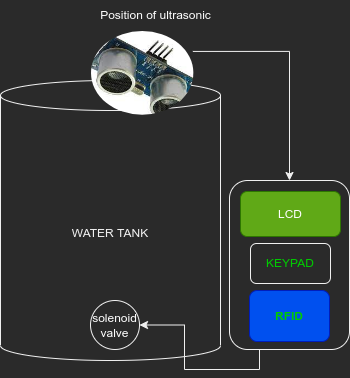

The diagram above was exported from draw.io. Its source (the exported page's mxGraphModel, read from the mxfile embedded in the PNG):
<mxGraphModel dx="802" dy="566" grid="1" gridSize="10" guides="1" tooltips="1" connect="1" arrows="1" fold="1" page="1" pageScale="1" pageWidth="827" pageHeight="1169" math="0" shadow="0">
  <root>
    <mxCell id="0" />
    <mxCell id="1" parent="0" />
    <mxCell id="VQA2gT_1Gmad_Gyj5wyA-1" value="WATER TANK" style="shape=cylinder3;whiteSpace=wrap;html=1;boundedLbl=1;backgroundOutline=1;size=15;" vertex="1" parent="1">
      <mxGeometry x="80" y="170" width="220" height="280" as="geometry" />
    </mxCell>
    <mxCell id="VQA2gT_1Gmad_Gyj5wyA-4" value="" style="shape=image;aspect=fixed;image=data:image/jpeg,(base64 omitted: 7908 chars);rotation=-180;clipPath=inset(17.56% 8.22% 14.44% 8.67% round 50%);" vertex="1" parent="1">
      <mxGeometry x="170" y="120" width="102.34" height="83.73" as="geometry" />
    </mxCell>
    <mxCell id="VQA2gT_1Gmad_Gyj5wyA-12" style="edgeStyle=orthogonalEdgeStyle;rounded=0;orthogonalLoop=1;jettySize=auto;html=1;exitX=0;exitY=0.75;exitDx=0;exitDy=0;entryX=0.5;entryY=0;entryDx=0;entryDy=0;fontColor=#FFFFFF;" edge="1" parent="1" source="VQA2gT_1Gmad_Gyj5wyA-4" target="VQA2gT_1Gmad_Gyj5wyA-6">
      <mxGeometry relative="1" as="geometry" />
    </mxCell>
    <mxCell id="VQA2gT_1Gmad_Gyj5wyA-27" style="edgeStyle=orthogonalEdgeStyle;rounded=0;orthogonalLoop=1;jettySize=auto;html=1;exitX=0.25;exitY=1;exitDx=0;exitDy=0;entryX=1;entryY=0.5;entryDx=0;entryDy=0;fontColor=#FFFFFF;" edge="1" parent="1" source="VQA2gT_1Gmad_Gyj5wyA-6" target="VQA2gT_1Gmad_Gyj5wyA-13">
      <mxGeometry relative="1" as="geometry" />
    </mxCell>
    <mxCell id="VQA2gT_1Gmad_Gyj5wyA-6" value="" style="rounded=1;whiteSpace=wrap;html=1;" vertex="1" parent="1">
      <mxGeometry x="309" y="270" width="120" height="169" as="geometry" />
    </mxCell>
    <mxCell id="VQA2gT_1Gmad_Gyj5wyA-7" value="&lt;b&gt;&lt;font color=&quot;#00cc00&quot;&gt;RFID&lt;/font&gt;&lt;/b&gt;" style="rounded=1;whiteSpace=wrap;html=1;fillColor=#0050ef;fontColor=#ffffff;strokeColor=#001DBC;" vertex="1" parent="1">
      <mxGeometry x="329" y="380" width="80" height="51" as="geometry" />
    </mxCell>
    <mxCell id="VQA2gT_1Gmad_Gyj5wyA-9" value="KEYPAD" style="rounded=1;whiteSpace=wrap;html=1;fontColor=#00CC00;" vertex="1" parent="1">
      <mxGeometry x="330" y="333" width="80" height="40" as="geometry" />
    </mxCell>
    <mxCell id="VQA2gT_1Gmad_Gyj5wyA-10" value="&lt;font color=&quot;#ffffff&quot;&gt;LCD&lt;/font&gt;" style="rounded=1;whiteSpace=wrap;html=1;fontColor=#ffffff;fillColor=#60a917;strokeColor=#2D7600;" vertex="1" parent="1">
      <mxGeometry x="320" y="281" width="100" height="45" as="geometry" />
    </mxCell>
    <mxCell id="VQA2gT_1Gmad_Gyj5wyA-11" value="Position of ultrasonic" style="text;html=1;strokeColor=none;fillColor=none;align=center;verticalAlign=middle;whiteSpace=wrap;rounded=0;fontColor=#FFFFFF;" vertex="1" parent="1">
      <mxGeometry x="177" y="90" width="117" height="30" as="geometry" />
    </mxCell>
    <mxCell id="VQA2gT_1Gmad_Gyj5wyA-13" value="solenoid&lt;br&gt;valve" style="ellipse;whiteSpace=wrap;html=1;aspect=fixed;fontColor=#FFFFFF;" vertex="1" parent="1">
      <mxGeometry x="170" y="390" width="49" height="49" as="geometry" />
    </mxCell>
  </root>
</mxGraphModel>